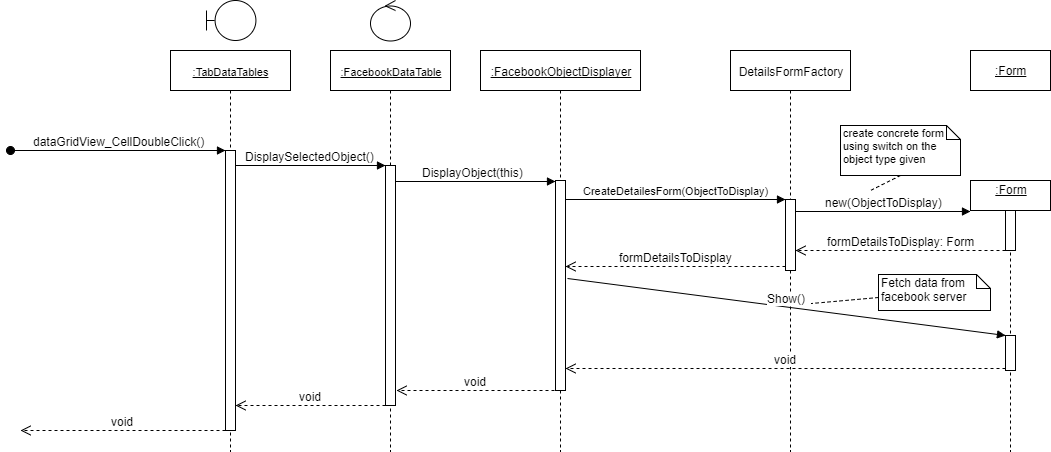

The diagram above was exported from draw.io. Its source (the exported page's mxGraphModel, read from the mxfile embedded in the PNG):
<mxGraphModel dx="941" dy="649" grid="1" gridSize="10" guides="1" tooltips="1" connect="1" arrows="1" fold="1" page="1" pageScale="1" pageWidth="1100" pageHeight="850" background="#ffffff" math="0" shadow="0">
  <root>
    <mxCell id="0" />
    <mxCell id="1" parent="0" />
    <mxCell id="11" value="DisplayObject(this)" style="html=1;verticalAlign=bottom;endArrow=block;entryX=-0.028;entryY=0.004;fontSize=12;entryPerimeter=0;" parent="1" source="63" target="6" edge="1">
      <mxGeometry relative="1" as="geometry">
        <mxPoint x="442.14285714285734" y="229" as="sourcePoint" />
        <mxPoint x="676.4285714285716" y="230.42857142857156" as="targetPoint" />
      </mxGeometry>
    </mxCell>
    <mxCell id="10" value="DisplaySelectedObject()" style="html=1;verticalAlign=bottom;endArrow=block;entryX=0;entryY=0;fontSize=12;" parent="1" source="67" target="4" edge="1">
      <mxGeometry x="0.0276" relative="1" as="geometry">
        <mxPoint x="239" y="190" as="sourcePoint" />
        <mxPoint as="offset" />
      </mxGeometry>
    </mxCell>
    <mxCell id="63" value="&lt;span&gt;:FacebookDataTable&lt;/span&gt;" style="shape=umlLifeline;perimeter=lifelinePerimeter;whiteSpace=wrap;html=1;container=1;collapsible=0;recursiveResize=0;outlineConnect=0;rounded=0;shadow=0;glass=0;comic=0;labelBackgroundColor=none;fillColor=#ffffff;fontSize=11;fontColor=#000000;align=center;fontStyle=4" parent="1" vertex="1">
      <mxGeometry x="330" y="79" width="120" height="401" as="geometry" />
    </mxCell>
    <mxCell id="4" value="" style="html=1;points=[];perimeter=orthogonalPerimeter;fontSize=12;" parent="63" vertex="1">
      <mxGeometry x="55" y="115" width="10" height="240" as="geometry" />
    </mxCell>
    <mxCell id="67" value="&lt;span&gt;:TabDataTables&lt;/span&gt;" style="shape=umlLifeline;perimeter=lifelinePerimeter;whiteSpace=wrap;html=1;container=1;collapsible=0;recursiveResize=0;outlineConnect=0;rounded=0;shadow=0;glass=0;comic=0;labelBackgroundColor=none;fillColor=#ffffff;fontSize=11;fontColor=#000000;align=center;fontStyle=4" parent="1" vertex="1">
      <mxGeometry x="170" y="79" width="120" height="401" as="geometry" />
    </mxCell>
    <mxCell id="21" value="" style="html=1;points=[];perimeter=orthogonalPerimeter;fontSize=12;fontStyle=1" parent="67" vertex="1">
      <mxGeometry x="55" y="100" width="10" height="280" as="geometry" />
    </mxCell>
    <mxCell id="5" value=":FacebookObjectDisplayer" style="shape=umlLifeline;perimeter=lifelinePerimeter;whiteSpace=wrap;html=1;container=1;collapsible=0;recursiveResize=0;outlineConnect=0;fontSize=12;fontStyle=4" parent="1" vertex="1">
      <mxGeometry x="480" y="79" width="160" height="401" as="geometry" />
    </mxCell>
    <mxCell id="6" value="" style="html=1;points=[];perimeter=orthogonalPerimeter;fontSize=12;" parent="5" vertex="1">
      <mxGeometry x="75" y="130" width="10" height="210" as="geometry" />
    </mxCell>
    <mxCell id="7" value=":Form&lt;div&gt;&lt;br&gt;&lt;/div&gt;" style="shape=umlLifeline;perimeter=lifelinePerimeter;whiteSpace=wrap;html=1;container=1;collapsible=0;recursiveResize=0;outlineConnect=0;fontSize=12;fontStyle=4;size=30;" parent="1" vertex="1">
      <mxGeometry x="970" y="209" width="80" height="271" as="geometry" />
    </mxCell>
    <mxCell id="8" value="" style="html=1;points=[];perimeter=orthogonalPerimeter;fontSize=12;" parent="7" vertex="1">
      <mxGeometry x="35" y="30" width="10" height="40" as="geometry" />
    </mxCell>
    <mxCell id="9" value="" style="html=1;points=[];perimeter=orthogonalPerimeter;fontSize=12;" parent="7" vertex="1">
      <mxGeometry x="35" y="155" width="10" height="35" as="geometry" />
    </mxCell>
    <mxCell id="12" value="&lt;span&gt;DetailsFormFactory&lt;/span&gt;" style="shape=umlLifeline;perimeter=lifelinePerimeter;whiteSpace=wrap;html=1;container=1;collapsible=0;recursiveResize=0;outlineConnect=0;fontSize=12;size=40;" parent="1" vertex="1">
      <mxGeometry x="730" y="79" width="120" height="401" as="geometry" />
    </mxCell>
    <mxCell id="13" value="" style="html=1;points=[];perimeter=orthogonalPerimeter;fontSize=12;" parent="12" vertex="1">
      <mxGeometry x="55" y="149" width="10" height="71" as="geometry" />
    </mxCell>
    <mxCell id="14" value="CreateDetailesForm(ObjectToDisplay)" style="html=1;verticalAlign=bottom;endArrow=block;entryX=0;entryY=0;fontSize=11;" parent="1" source="6" target="13" edge="1">
      <mxGeometry relative="1" as="geometry">
        <mxPoint x="740" y="228" as="sourcePoint" />
      </mxGeometry>
    </mxCell>
    <mxCell id="15" value="formDetailsToDisplay" style="html=1;verticalAlign=bottom;endArrow=open;dashed=1;endSize=8;exitX=0;exitY=0.95;fontSize=12;rounded=0;" parent="1" source="13" target="6" edge="1">
      <mxGeometry relative="1" as="geometry">
        <mxPoint x="740" y="457" as="targetPoint" />
      </mxGeometry>
    </mxCell>
    <mxCell id="16" value="new(ObjectToDisplay)" style="html=1;verticalAlign=bottom;endArrow=block;fontSize=12;entryX=0;entryY=0.114;entryPerimeter=0;" parent="1" source="13" target="7" edge="1">
      <mxGeometry relative="1" as="geometry">
        <mxPoint x="1056" y="337" as="sourcePoint" />
        <mxPoint x="920" y="239" as="targetPoint" />
      </mxGeometry>
    </mxCell>
    <mxCell id="17" value="formDetailsToDisplay: Form" style="html=1;verticalAlign=bottom;endArrow=open;dashed=1;endSize=8;exitX=0.011;exitY=1.005;fontSize=12;exitPerimeter=0;" parent="1" source="8" target="13" edge="1">
      <mxGeometry relative="1" as="geometry">
        <mxPoint x="798" y="315" as="targetPoint" />
      </mxGeometry>
    </mxCell>
    <mxCell id="18" value="void" style="html=1;verticalAlign=bottom;endArrow=open;dashed=1;endSize=8;fontSize=12;exitX=-0.073;exitY=1.001;exitPerimeter=0;entryX=1.113;entryY=0.937;entryPerimeter=0;" parent="1" source="6" target="4" edge="1">
      <mxGeometry relative="1" as="geometry">
        <mxPoint x="400" y="419" as="targetPoint" />
        <mxPoint x="560" y="519" as="sourcePoint" />
      </mxGeometry>
    </mxCell>
    <mxCell id="22" value="Show()" style="html=1;verticalAlign=bottom;endArrow=block;entryX=0;entryY=0;fontSize=12;exitX=1.2;exitY=0.465;exitPerimeter=0;" parent="1" source="6" target="9" edge="1">
      <mxGeometry relative="1" as="geometry">
        <mxPoint x="580" y="309" as="sourcePoint" />
      </mxGeometry>
    </mxCell>
    <mxCell id="23" value="void" style="html=1;verticalAlign=bottom;endArrow=open;dashed=1;endSize=8;exitX=0;exitY=0.95;fontSize=12;entryX=0.998;entryY=0.893;entryPerimeter=0;" parent="1" source="9" target="6" edge="1">
      <mxGeometry relative="1" as="geometry">
        <mxPoint x="1040" y="575" as="targetPoint" />
      </mxGeometry>
    </mxCell>
    <mxCell id="25" value=":Form" style="html=1;fontSize=12;fontStyle=4" parent="1" vertex="1">
      <mxGeometry x="970" y="79" width="80" height="40" as="geometry" />
    </mxCell>
    <mxCell id="26" style="rounded=0;html=1;endArrow=none;endFill=0;jettySize=auto;orthogonalLoop=1;fontSize=12;dashed=1;" parent="1" source="27" edge="1">
      <mxGeometry relative="1" as="geometry">
        <mxPoint x="811" y="332" as="targetPoint" />
      </mxGeometry>
    </mxCell>
    <mxCell id="27" value="Fetch data from facebook server" style="shape=note;whiteSpace=wrap;html=1;size=14;verticalAlign=top;align=left;spacingTop=-6;fontSize=12;" parent="1" vertex="1">
      <mxGeometry x="878" y="303" width="112" height="36" as="geometry" />
    </mxCell>
    <mxCell id="29" value="dataGridView_CellDoubleClick()" style="html=1;verticalAlign=bottom;startArrow=oval;endArrow=block;startSize=8;shadow=0;labelBackgroundColor=#ffffff;strokeColor=#000000;strokeWidth=1;fontSize=12;fontColor=#000000;entryX=-0.004;entryY=0;entryPerimeter=0;" parent="1" target="21" edge="1">
      <mxGeometry relative="1" as="geometry">
        <mxPoint x="10" y="179" as="sourcePoint" />
        <mxPoint x="226" y="180" as="targetPoint" />
      </mxGeometry>
    </mxCell>
    <mxCell id="19" value="void" style="html=1;verticalAlign=bottom;endArrow=open;dashed=1;endSize=8;fontSize=12;exitX=0.017;exitY=0.999;exitPerimeter=0;entryX=1.032;entryY=0.91;entryPerimeter=0;" parent="1" source="4" target="21" edge="1">
      <mxGeometry relative="1" as="geometry">
        <mxPoint x="240" y="704" as="targetPoint" />
        <mxPoint x="380" y="539" as="sourcePoint" />
      </mxGeometry>
    </mxCell>
    <mxCell id="60" value="void" style="html=1;verticalAlign=bottom;endArrow=open;dashed=1;endSize=8;fontSize=12;exitX=0.014;exitY=1;exitPerimeter=0;" parent="1" source="21" edge="1">
      <mxGeometry relative="1" as="geometry">
        <mxPoint x="20" y="459" as="targetPoint" />
        <mxPoint x="222.20000000000005" y="508.79999999999995" as="sourcePoint" />
      </mxGeometry>
    </mxCell>
    <mxCell id="62" style="edgeStyle=none;rounded=0;comic=0;html=1;exitX=0.5;exitY=1;shadow=0;labelBackgroundColor=#ffffff;startArrow=none;startFill=0;startSize=16;endArrow=none;endFill=0;endSize=16;jettySize=auto;orthogonalLoop=1;strokeColor=#000000;strokeWidth=1;fontSize=11;fontColor=#000000;dashed=1;" parent="1" source="61" edge="1">
      <mxGeometry relative="1" as="geometry">
        <mxPoint x="870" y="219" as="targetPoint" />
      </mxGeometry>
    </mxCell>
    <mxCell id="61" value="create concrete form&amp;nbsp;&lt;div&gt;using switch on the object type given&lt;/div&gt;" style="shape=note;whiteSpace=wrap;html=1;size=14;verticalAlign=top;align=left;spacingTop=-6;fontSize=11;" parent="1" vertex="1">
      <mxGeometry x="840" y="154" width="120" height="50" as="geometry" />
    </mxCell>
    <mxCell id="66" value="" style="ellipse;shape=umlControl;whiteSpace=wrap;html=1;rounded=0;shadow=0;glass=0;comic=0;labelBackgroundColor=none;fillColor=#ffffff;fontSize=11;fontColor=#000000;align=center;" parent="1" vertex="1">
      <mxGeometry x="370" y="29" width="40" height="40" as="geometry" />
    </mxCell>
    <mxCell id="68" value="" style="shape=umlBoundary;whiteSpace=wrap;html=1;rounded=0;shadow=0;glass=0;comic=0;labelBackgroundColor=none;fillColor=#ffffff;fontSize=11;fontColor=#000000;align=center;" parent="1" vertex="1">
      <mxGeometry x="206" y="29" width="49" height="40" as="geometry" />
    </mxCell>
  </root>
</mxGraphModel>